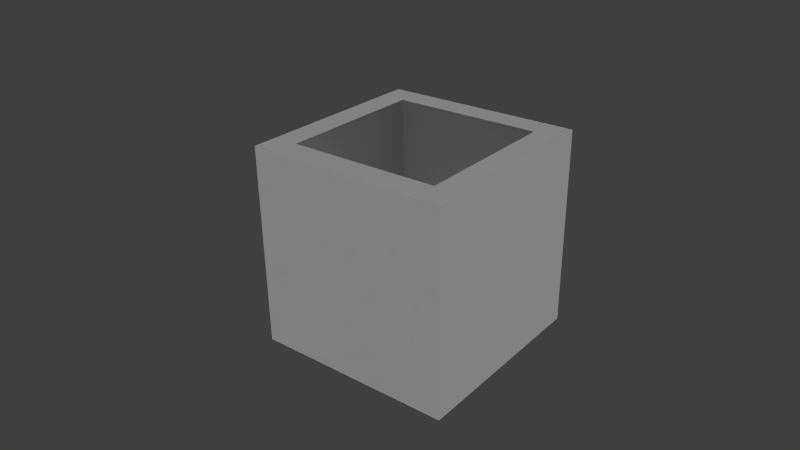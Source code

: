 # Source: railcart.blend  (saved by Blender 2.73.0; exported with 4.5.12 LTS)
import bpy
from mathutils import Matrix  # noqa: F401  (used for matrix-valued properties, if any)

bpy.ops.wm.read_factory_settings(use_empty=True)
scene = bpy.context.scene
scene.name = 'Scene'

# ---- collections
col_collection_1 = bpy.data.collections.new('Collection 1'); scene.collection.children.link(col_collection_1)

# ---- world
world_world = bpy.data.worlds.new('World'); scene.world = world_world
world_world.color = (0.05088, 0.05088, 0.05088)
world_world.use_sun_shadow = False
world_world.sun_shadow_jitter_overblur = 0.0
world_world.cycles.sampling_method = 'MANUAL'
world_world.cycles.sample_map_resolution = 256

# ---- cameras
cam_camera = bpy.data.cameras.new('Camera')
cam_camera.clip_end = 100.0
cam_camera.lens = 35.0
cam_camera.sensor_width = 32.0
cam_camera.sensor_height = 18.0
cam_camera.ortho_scale = 7.314
cam_camera.dof.focus_distance = 0.0
cam_camera.dof.aperture_fstop = 128.0

# ---- lights
light_lamp_003 = bpy.data.lights.new('Lamp.003', 'SUN')
light_lamp_003.transmission_factor = 0.0
light_lamp_003.cutoff_distance = 30.0
light_lamp_003.angle = 0.1993
light_lamp_003.energy = 1.0
light_lamp_003.shadow_buffer_clip_start = 1.001
light_lamp_003.shadow_soft_size = 0.1
light_lamp_003.shadow_cascade_max_distance = 1000.0
light_lamp_003.cycles.use_multiple_importance_sampling = False
light_lamp_002 = bpy.data.lights.new('Lamp.002', 'SUN')
light_lamp_002.transmission_factor = 0.0
light_lamp_002.cutoff_distance = 30.0
light_lamp_002.angle = 0.1993
light_lamp_002.energy = 1.0
light_lamp_002.shadow_buffer_clip_start = 1.001
light_lamp_002.shadow_soft_size = 0.1
light_lamp_002.shadow_cascade_max_distance = 1000.0
light_lamp_002.cycles.use_multiple_importance_sampling = False
light_lamp = bpy.data.lights.new('Lamp', 'SUN')
light_lamp.transmission_factor = 0.0
light_lamp.cutoff_distance = 30.0
light_lamp.angle = 0.1993
light_lamp.energy = 1.0
light_lamp.shadow_buffer_clip_start = 1.001
light_lamp.shadow_soft_size = 0.1
light_lamp.shadow_cascade_max_distance = 1000.0
light_lamp.cycles.use_multiple_importance_sampling = False

# ---- meshes
me_cube = bpy.data.meshes.new('Cube')
me_cube.from_pydata([(1.0, 1.0, -1.0), (1.0, -1.0, -1.0), (-1.0, -1.0, -1.0), (-1.0, 1.0, -1.0), (1.0, 1.0, 1.0), (1.0, -1.0, 1.0), (-1.0, -1.0, 1.0), (-1.0, 1.0, 1.0), (1.0, -0.75, -1.0), (-1.0, -0.75, -1.0), (1.0, -0.75, 1.0), (-1.0, -0.75, 1.0), (-1.0, 0.75, -1.0), (-1.0, 0.75, 1.0), (1.0, 0.75, -1.0), (1.0, 0.75, 1.0), (0.75, 1.0, -1.0), (0.75, -1.0, -1.0), (0.75, 1.0, 1.0), (0.75, -1.0, 1.0), (0.75, -0.75, 1.0), (0.75, -0.75, -1.0), (0.75, 0.75, -1.0), (-0.75, 1.0, -1.0), (-0.75, -1.0, -1.0), (-0.75, 1.0, 1.0), (-0.75, -1.0, 1.0), (-0.75, -0.75, -1.0), (-0.75, 0.75, -1.0), (1.0, 1.0, -0.75), (1.0, -1.0, -0.75), (-1.0, -1.0, -0.75), (-1.0, 1.0, -0.75), (-1.0, -0.75, -0.75), (1.0, -0.75, -0.75), (1.0, 0.75, -0.75), (-1.0, 0.75, -0.75), (0.75, 1.0, -0.75), (0.75, -1.0, -0.75), (-0.75, 1.0, -0.75), (-0.75, -1.0, -0.75), (0.75, -0.75, -0.75), (-0.75, -0.75, 1.0), (-0.75, 0.75, 1.0), (-0.75, -0.75, -0.75), (-0.75, 0.75, -0.75), (0.75, 0.75, 1.0), (0.75, 0.75, -0.75)], [], [(27, 24, 2, 9), (34, 10, 5, 30), (40, 26, 6, 31), (36, 13, 7, 32), (39, 23, 3, 32), (31, 6, 11, 33), (35, 15, 10, 34), (28, 27, 9, 12), (23, 28, 12, 3), (29, 4, 15, 35), (33, 11, 13, 36), (0, 14, 22, 16), (14, 8, 21, 22), (29, 0, 16, 37), (30, 5, 19, 38), (10, 20, 19, 5), (8, 1, 17, 21), (16, 22, 28, 23), (22, 21, 27, 28), (37, 16, 23, 39), (38, 19, 26, 40), (21, 17, 24, 27), (17, 38, 40, 24), (18, 37, 39, 25), (1, 30, 38, 17), (4, 29, 37, 18), (9, 33, 36, 12), (0, 29, 35, 14), (14, 35, 34, 8), (2, 31, 33, 9), (25, 39, 32, 7), (12, 36, 32, 3), (24, 40, 31, 2), (8, 34, 30, 1), (45, 43, 42, 44), (42, 11, 6, 26), (43, 13, 11, 42), (25, 7, 13, 43), (4, 18, 46, 15), (15, 46, 20, 10), (18, 25, 43, 46), (41, 20, 46, 47), (20, 42, 26, 19), (47, 45, 44, 41), (47, 46, 43, 45), (20, 41, 44, 42)])
_uv = me_cube.uv_layers.new(name='UVMap')
_uv.uv.foreach_set('vector', [0.0625, 0.0625, 0.0, 0.0625, -2.98e-08, 0.0, 0.0625, 0.0, 0.5625, 0.5625, 0.5625, 1.0, 0.5, 1.0, 0.5, 0.5625, 0.5625, 0.5625, 0.5625, 1.0, 0.5, 1.0, 0.5, 0.5625, 0.5625, 0.5625, 0.5625, 1.0, 0.5, 1.0, 0.5, 0.5625, 0.9375, 0.5625, 0.9375, 0.5, 1.0, 0.5, 1.0, 0.5625, 1.0, 0.5625, 1.0, 1.0, 0.9375, 1.0, 0.9375, 0.5625, 0.9375, 0.5625, 0.9375, 1.0, 0.5625, 1.0, 0.5625, 0.5625, 0.4375, 0.0625, 0.0625, 0.0625, 0.0625, 0.0, 0.4375, 0.0, 0.5, 0.0625, 0.4375, 0.0625, 0.4375, 0.0, 0.5, -2.98e-08, 1.0, 0.5625, 1.0, 1.0, 0.9375, 1.0, 0.9375, 0.5625, 0.9375, 0.5625, 0.9375, 1.0, 0.5625, 1.0, 0.5625, 0.5625, 0.5, 0.5, 0.4375, 0.5, 0.4375, 0.4375, 0.5, 0.4375, 0.4375, 0.5, 0.0625, 0.5, 0.0625, 0.4375, 0.4375, 0.4375, 0.5, 0.5625, 0.5, 0.5, 0.5625, 0.5, 0.5625, 0.5625, 1.0, 0.5625, 1.0, 1.0, 0.9375, 1.0, 0.9375, 0.5625, 0.5, 0.5625, 0.4375, 0.5625, 0.4375, 0.5, 0.5, 0.5, 0.0625, 0.5, 0.0, 0.5, 0.0, 0.4375, 0.0625, 0.4375, 0.5, 0.4375, 0.4375, 0.4375, 0.4375, 0.0625, 0.5, 0.0625, 0.4375, 0.4375, 0.0625, 0.4375, 0.0625, 0.0625, 0.4375, 0.0625, 0.5625, 0.5625, 0.5625, 0.5, 0.9375, 0.5, 0.9375, 0.5625, 0.9375, 0.5625, 0.9375, 1.0, 0.5625, 1.0, 0.5625, 0.5625, 0.0625, 0.4375, 0.0, 0.4375, 0.0, 0.0625, 0.0625, 0.0625, 0.9375, 0.5, 0.9375, 0.5625, 0.5625, 0.5625, 0.5625, 0.5, 0.5625, 1.0, 0.5625, 0.5625, 0.9375, 0.5625, 0.9375, 1.0, 1.0, 0.5, 1.0, 0.5625, 0.9375, 0.5625, 0.9375, 0.5, 0.5, 1.0, 0.5, 0.5625, 0.5625, 0.5625, 0.5625, 1.0, 0.9375, 0.5, 0.9375, 0.5625, 0.5625, 0.5625, 0.5625, 0.5, 1.0, 0.5, 1.0, 0.5625, 0.9375, 0.5625, 0.9375, 0.5, 0.9375, 0.5, 0.9375, 0.5625, 0.5625, 0.5625, 0.5625, 0.5, 1.0, 0.5, 1.0, 0.5625, 0.9375, 0.5625, 0.9375, 0.5, 0.9375, 1.0, 0.9375, 0.5625, 1.0, 0.5625, 1.0, 1.0, 0.5625, 0.5, 0.5625, 0.5625, 0.5, 0.5625, 0.5, 0.5, 0.5625, 0.5, 0.5625, 0.5625, 0.5, 0.5625, 0.5, 0.5, 0.5625, 0.5, 0.5625, 0.5625, 0.5, 0.5625, 0.5, 0.5, 0.9375, 0.5625, 0.9375, 1.0, 0.5625, 1.0, 0.5625, 0.5625, 0.0625, 0.5625, 0.0, 0.5625, 0.0, 0.5, 0.0625, 0.5, 0.0625, 0.9375, 0.0, 0.9375, 0.0, 0.5625, 0.0625, 0.5625, 0.0625, 1.0, 0.0, 1.0, 0.0, 0.9375, 0.0625, 0.9375, 0.5, 1.0, 0.4375, 1.0, 0.4375, 0.9375, 0.5, 0.9375, 0.5, 0.9375, 0.4375, 0.9375, 0.4375, 0.5625, 0.5, 0.5625, 0.4375, 1.0, 0.0625, 1.0, 0.0625, 0.9375, 0.4375, 0.9375, 0.9375, 0.5625, 0.9375, 1.0, 0.5625, 1.0, 0.5625, 0.5625, 0.4375, 0.5625, 0.0625, 0.5625, 0.0625, 0.5, 0.4375, 0.5, 0.4375, 0.4375, 0.0625, 0.4375, 0.0625, 0.0625, 0.4375, 0.0625, 0.9375, 0.5625, 0.9375, 1.0, 0.5625, 1.0, 0.5625, 0.5625, 0.5625, 1.0, 0.5625, 0.5625, 0.9375, 0.5625, 0.9375, 1.0])
me_cube.use_remesh_preserve_volume = False
me_cube.use_remesh_preserve_attributes = False
me_cube.use_mirror_vertex_groups = False
me_cube.update()
arm_armature = bpy.data.armatures.new('Armature')  # bones are not reproduced

# ---- objects
ob_armature = bpy.data.objects.new('Armature', arm_armature)
ob_cube = bpy.data.objects.new('Cube', me_cube)
ob_lamp_003 = bpy.data.objects.new('Lamp.003', light_lamp_003)
ob_lamp_002 = bpy.data.objects.new('Lamp.002', light_lamp_002)
ob_lamp = bpy.data.objects.new('Lamp', light_lamp)
ob_camera = bpy.data.objects.new('Camera', cam_camera)

# ---- transforms, parenting, visibility, modifiers, constraints
ob_armature.location = (0.0, 0.0, 0.0)
ob_armature.show_in_front = True
ob_armature.lineart.crease_threshold = 0.0
ob_cube.parent = ob_armature
ob_cube.location = (0.0, 0.0, 0.0)
ob_cube.scale = (5.0, 5.0, 5.0)
ob_cube.lock_rotations_4d = False
ob_cube.empty_display_type = 'ARROWS'
ob_cube.lineart.crease_threshold = 0.0
_vg = ob_cube.vertex_groups.new(name='Body')
_vg.add([0, 1, 2, 3, 4, 5, 6, 7, 8, 9, 10, 11, 12, 13, 14, 15, 16, 17, 18, 19, 20, 21, 22, 23, 24, 25, 26, 27, 28, 29, 30, 31, 32, 33, 34, 35, 36, 37, 38, 39, 40, 41, 42, 43, 44, 45, 46, 47], 1.0, 'REPLACE')
_m = ob_cube.modifiers.new('Armature', 'ARMATURE')
_m.object = ob_armature
ob_lamp_003.location = (-20.0, 20.0, -40.0)
ob_lamp_003.rotation_euler = (0.0, -2.356, -0.7854)
ob_lamp_003.scale = (5.0, 5.0, 5.0)
ob_lamp_003.lock_rotations_4d = False
ob_lamp_003.empty_display_type = 'ARROWS'
ob_lamp_003.color = (0.0, 0.0, 0.0, 0.0)
ob_lamp_003.lineart.crease_threshold = 0.0
ob_lamp_002.location = (40.0, -20.0, -20.0)
ob_lamp_002.rotation_euler = (0.0, 1.833, -0.7854)
ob_lamp_002.scale = (5.0, 5.0, 5.0)
ob_lamp_002.lock_rotation = (True, False, False)
ob_lamp_002.lock_rotations_4d = False
ob_lamp_002.empty_display_type = 'ARROWS'
ob_lamp_002.color = (0.0, 0.0, 0.0, 0.0)
ob_lamp_002.lineart.crease_threshold = 0.0
ob_lamp.location = (0.0, 20.0, 20.0)
ob_lamp.rotation_euler = (0.0, 0.7854, 1.571)
ob_lamp.scale = (5.0, 5.0, 5.0)
ob_lamp.lock_rotations_4d = False
ob_lamp.empty_display_type = 'ARROWS'
ob_lamp.color = (0.0, 0.0, 0.0, 0.0)
ob_lamp.lineart.crease_threshold = 0.0
ob_camera.location = (22.12, -28.77, 18.76)
ob_camera.rotation_euler = (1.109, 0.01082, 0.6714)
ob_camera.scale = (5.0, 5.0, 5.0)
ob_camera.lock_rotations_4d = False
ob_camera.empty_display_type = 'ARROWS'
ob_camera.color = (0.0, 0.0, 0.0, 0.0)
ob_camera.display_type = 'WIRE'
ob_camera.lineart.crease_threshold = 0.0

# ---- collection membership
col_collection_1.objects.link(ob_armature)
col_collection_1.objects.link(ob_cube)
col_collection_1.objects.link(ob_lamp_003)
col_collection_1.objects.link(ob_lamp_002)
col_collection_1.objects.link(ob_lamp)
col_collection_1.objects.link(ob_camera)

# ---- scene / render settings (as saved in the file)
scene.camera = ob_camera
scene.frame_start = 0; scene.frame_end = 3; scene.frame_set(0)
scene.render.engine = 'BLENDER_EEVEE_NEXT'
scene.render.resolution_percentage = 50
scene.render.dither_intensity = 0.0
scene.cycles.use_denoising = False
scene.cycles.samples = 10
scene.cycles.sampling_pattern = 'TABULATED_SOBOL'
scene.cycles.light_sampling_threshold = 0.0
scene.cycles.use_adaptive_sampling = False
scene.cycles.use_light_tree = False
scene.cycles.blur_glossy = 0.0
scene.cycles.pixel_filter_type = 'GAUSSIAN'
scene.cycles.sample_clamp_indirect = 0.0
scene.view_settings.view_transform = 'Standard'
bpy.context.view_layer.update()
